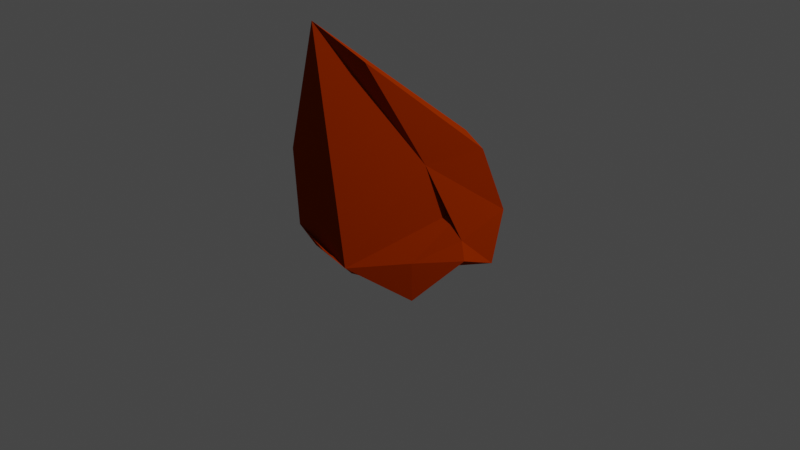 # Source: Rock5.blend  (saved by Blender 2.92.15; exported with 4.5.12 LTS)
import bpy
from mathutils import Matrix  # noqa: F401  (used for matrix-valued properties, if any)

bpy.ops.wm.read_factory_settings(use_empty=True)
scene = bpy.context.scene
scene.name = 'Scene'

# ---- collections
col_collection = bpy.data.collections.new('Collection'); scene.collection.children.link(col_collection)

# ---- materials (node trees are filled in below, after node groups)
mat_material_001 = bpy.data.materials.new('Material.001')
mat_material_001.use_transparent_shadow = False

# ---- material node trees
mat_material_001.use_nodes = True; mat_material_001.node_tree.nodes.clear()
_N = mat_material_001.node_tree.nodes; _L = mat_material_001.node_tree.links
n0 = _N.new('ShaderNodeOutputMaterial'); n0.name = 'Material Output'; n0.location = (300, 300)
n1 = _N.new('ShaderNodeBsdfDiffuse'); n1.name = 'Diffuse BSDF'; n1.location = (10, 300)
n1.inputs[0].default_value = (0.326, 0.02934, 0.0, 1.0)
n1.inputs[1].default_value = 0.8971
_L.new(n1.outputs[0], n0.inputs[0])
n0.is_active_output = True

# ---- world
world_world = bpy.data.worlds.new('World'); scene.world = world_world
world_world.use_nodes = True; world_world.node_tree.nodes.clear()
_N = world_world.node_tree.nodes; _L = world_world.node_tree.links
n0 = _N.new('ShaderNodeOutputWorld'); n0.name = 'World Output'; n0.location = (300, 300)
n1 = _N.new('ShaderNodeBackground'); n1.name = 'Background'; n1.location = (10, 300)
n1.inputs[0].default_value = (0.05088, 0.05088, 0.05088, 1.0)
_L.new(n1.outputs[0], n0.inputs[0])
n0.is_active_output = True
world_world.color = (0.05088, 0.05088, 0.05088)
world_world.use_sun_shadow = False
world_world.sun_shadow_jitter_overblur = 0.0

# ---- cameras
cam_camera = bpy.data.cameras.new('Camera')
cam_camera.clip_end = 100.0
cam_camera.ortho_scale = 7.314

# ---- lights
light_light = bpy.data.lights.new('Light', 'POINT')
light_light.transmission_factor = 0.0
light_light.energy = 1000.0
light_light.shadow_soft_size = 0.1
light_light.shadow_maximum_resolution = 0.006
light_light.use_absolute_resolution = True

# ---- meshes
me_icosphere = bpy.data.meshes.new('Icosphere')
me_icosphere.from_pydata([(0.0141, -0.01908, -0.6414), (0.7391, -0.5301, -0.4358), (-0.2723, -0.8669, -0.09596), (-0.8967, -0.00205, -0.4435), (-0.272, 0.8467, -0.4385), (0.8326, 0.4946, -0.3668), (-0.8474, -0.6601, 0.7068), (-0.6828, 0.3339, 0.9307), (0.4094, 0.7723, 0.6682), (0.5245, 0.5082, 0.1979), (-0.1584, -0.5162, -0.4994), (0.453, -0.332, -0.482), (0.267, -0.8252, -0.1745), (0.9586, -0.04586, -0.09786), (0.5061, 0.2709, -0.4429), (-0.5264, -0.02046, -0.4916), (-0.6975, -0.5282, -0.1525), (-0.1611, 0.4996, -0.8497), (-0.6905, 0.4979, -0.522), (0.3166, 0.7937, -0.4861), (0.6806, -0.4794, -0.07186), (0.7703, 0.1124, -0.004319), (0.0, -1.0, 0.0), (0.2815, -0.9691, -0.09835), (-1.015, -0.3681, 0.1093), (-0.5901, -0.8111, 0.003753), (-0.5371, 0.7577, 0.1493), (-0.9706, 0.2277, 0.1858), (0.7208, 0.7684, 0.1036), (-0.01235, 0.9334, 0.1346), (-1.076, -0.2875, 1.102), (0.1588, 0.7782, 0.8005), (0.1258, 0.2408, 0.557), (-0.9927, -0.2463, 1.895), (-0.4254, -0.05652, 1.562)], [], [(0, 11, 10), (1, 11, 13), (0, 10, 15), (0, 15, 17), (0, 17, 14), (1, 13, 20), (2, 12, 22), (3, 16, 24), (4, 18, 26), (5, 19, 28), (1, 20, 23), (2, 22, 25), (3, 24, 27), (4, 26, 29), (5, 28, 21), (7, 30, 33), (8, 31, 34), (32, 8, 34), (34, 31, 33), (31, 7, 33), (22, 23, 20, 9, 32, 34, 33, 30, 6, 25), (21, 32, 9), (21, 28, 32), (28, 8, 32), (29, 31, 8), (29, 26, 31), (26, 7, 31), (27, 30, 7), (27, 24, 30), (24, 6, 30), (28, 29, 8), (28, 19, 29), (19, 4, 29), (26, 27, 7), (26, 18, 27), (18, 3, 27), (24, 25, 6), (24, 16, 25), (16, 2, 25), (22, 12, 23), (12, 1, 23), (20, 21, 9), (20, 13, 21), (13, 5, 21), (14, 19, 5), (14, 17, 19), (17, 4, 19), (17, 18, 4), (17, 15, 18), (15, 3, 18), (15, 16, 3), (15, 10, 16), (10, 2, 16), (13, 14, 5), (13, 11, 14), (11, 0, 14), (10, 12, 2), (10, 11, 12), (11, 1, 12)])
_uv = me_icosphere.uv_layers.new(name='UVMap')
_uv.uv.foreach_set('vector', [0.8182, 0.0, 0.7727, 0.07873, 0.8636, 0.07873, 0.7273, 0.1575, 0.6818, 0.07873, 0.6364, 0.1575, 0.09091, 0.0, 0.04545, 0.07873, 0.1364, 0.07873, 0.2727, 0.0, 0.2273, 0.07873, 0.3182, 0.07873, 0.4545, 0.0, 0.4091, 0.07873, 0.5, 0.07873, 0.7273, 0.1575, 0.6364, 0.1575, 0.6818, 0.2362, 0.9091, 0.1575, 0.8182, 0.1575, 0.8636, 0.2362, 0.1818, 0.1575, 0.09091, 0.1575, 0.1364, 0.2362, 0.3636, 0.1575, 0.2727, 0.1575, 0.3182, 0.2362, 0.5455, 0.1575, 0.4545, 0.1575, 0.5, 0.2362, 0.7273, 0.1575, 0.6818, 0.2362, 0.7727, 0.2362, 0.9091, 0.1575, 0.8636, 0.2362, 0.9545, 0.2362, 0.1818, 0.1575, 0.1364, 0.2362, 0.2273, 0.2362, 0.3636, 0.1575, 0.3182, 0.2362, 0.4091, 0.2362, 0.5455, 0.1575, 0.5, 0.2362, 0.5909, 0.2362, 0.2727, 0.3149, 0.1818, 0.3149, 0.2273, 0.3937, 0.4545, 0.3149, 0.3636, 0.3149, 0.4091, 0.3937, 0.5455, 0.3149, 0.4545, 0.3149, 0.5, 0.3937, 0.4091, 0.3937, 0.3636, 0.3149, 0.3182, 0.3937, 0.3636, 0.3149, 0.2727, 0.3149, 0.3182, 0.3937, 0.8636, 0.2362, 0.7727, 0.2362, 0.6818, 0.2362, 0.6364, 0.3149, 0.5455, 0.3149, 0.4091, 0.3937, 0.2273, 0.3937, 0.1818, 0.3149, 1.0, 0.3149, 0.9545, 0.2362, 0.5909, 0.2362, 0.5455, 0.3149, 0.6364, 0.3149, 0.5909, 0.2362, 0.5, 0.2362, 0.5455, 0.3149, 0.5, 0.2362, 0.4545, 0.3149, 0.5455, 0.3149, 0.4091, 0.2362, 0.3636, 0.3149, 0.4545, 0.3149, 0.4091, 0.2362, 0.3182, 0.2362, 0.3636, 0.3149, 0.3182, 0.2362, 0.2727, 0.3149, 0.3636, 0.3149, 0.2273, 0.2362, 0.1818, 0.3149, 0.2727, 0.3149, 0.2273, 0.2362, 0.1364, 0.2362, 0.1818, 0.3149, 0.1364, 0.2362, 0.09091, 0.3149, 0.1818, 0.3149, 0.5, 0.2362, 0.4091, 0.2362, 0.4545, 0.3149, 0.5, 0.2362, 0.4545, 0.1575, 0.4091, 0.2362, 0.4545, 0.1575, 0.3636, 0.1575, 0.4091, 0.2362, 0.3182, 0.2362, 0.2273, 0.2362, 0.2727, 0.3149, 0.3182, 0.2362, 0.2727, 0.1575, 0.2273, 0.2362, 0.2727, 0.1575, 0.1818, 0.1575, 0.2273, 0.2362, 0.1364, 0.2362, 0.04545, 0.2362, 0.09091, 0.3149, 0.1364, 0.2362, 0.09091, 0.1575, 0.04545, 0.2362, 0.09091, 0.1575, 0.0, 0.1575, 0.04545, 0.2362, 0.8636, 0.2362, 0.8182, 0.1575, 0.7727, 0.2362, 0.8182, 0.1575, 0.7273, 0.1575, 0.7727, 0.2362, 0.6818, 0.2362, 0.5909, 0.2362, 0.6364, 0.3149, 0.6818, 0.2362, 0.6364, 0.1575, 0.5909, 0.2362, 0.6364, 0.1575, 0.5455, 0.1575, 0.5909, 0.2362, 0.5, 0.07873, 0.4545, 0.1575, 0.5455, 0.1575, 0.5, 0.07873, 0.4091, 0.07873, 0.4545, 0.1575, 0.4091, 0.07873, 0.3636, 0.1575, 0.4545, 0.1575, 0.3182, 0.07873, 0.2727, 0.1575, 0.3636, 0.1575, 0.3182, 0.07873, 0.2273, 0.07873, 0.2727, 0.1575, 0.2273, 0.07873, 0.1818, 0.1575, 0.2727, 0.1575, 0.1364, 0.07873, 0.09091, 0.1575, 0.1818, 0.1575, 0.1364, 0.07873, 0.04545, 0.07873, 0.09091, 0.1575, 0.04545, 0.07873, 0.0, 0.1575, 0.09091, 0.1575, 0.6364, 0.1575, 0.5909, 0.07873, 0.5455, 0.1575, 0.6364, 0.1575, 0.6818, 0.07873, 0.5909, 0.07873, 0.6818, 0.07873, 0.6364, 0.0, 0.5909, 0.07873, 0.8636, 0.07873, 0.8182, 0.1575, 0.9091, 0.1575, 0.8636, 0.07873, 0.7727, 0.07873, 0.8182, 0.1575, 0.7727, 0.07873, 0.7273, 0.1575, 0.8182, 0.1575])
me_icosphere.materials.append(mat_material_001)
me_icosphere.use_remesh_fix_poles = True
me_icosphere.use_remesh_preserve_attributes = False
me_icosphere.use_mirror_vertex_groups = False
me_icosphere.update()

# ---- objects
ob_light = bpy.data.objects.new('Light', light_light)
ob_camera = bpy.data.objects.new('Camera', cam_camera)
ob_icosphere = bpy.data.objects.new('Icosphere', me_icosphere)

# ---- transforms, parenting, visibility, modifiers, constraints
ob_light.location = (4.076, 1.005, 5.904)
ob_light.rotation_euler = (0.6503, 0.05522, 1.866)
ob_light.lock_rotations_4d = False
ob_light.empty_display_type = 'ARROWS'
ob_light.color = (0.0, 0.0, 0.0, 0.0)
ob_light.lineart.crease_threshold = 0.0
ob_camera.location = (7.359, -6.926, 4.958)
ob_camera.rotation_euler = (1.109, 0.0, 0.8149)
ob_camera.lock_rotations_4d = False
ob_camera.empty_display_type = 'ARROWS'
ob_camera.color = (0.0, 0.0, 0.0, 0.0)
ob_camera.display_type = 'WIRE'
ob_camera.lineart.crease_threshold = 0.0
ob_icosphere.location = (0.0, 0.0, 0.0)
ob_icosphere.lineart.crease_threshold = 0.0

# ---- collection membership
col_collection.objects.link(ob_light)
col_collection.objects.link(ob_camera)
col_collection.objects.link(ob_icosphere)

# ---- scene / render settings (as saved in the file)
scene.camera = ob_camera
scene.frame_start = 1; scene.frame_end = 250; scene.frame_set(1)
scene.render.engine = 'BLENDER_EEVEE_NEXT'
scene.cycles.use_denoising = False
scene.cycles.samples = 128
scene.cycles.sampling_pattern = 'TABULATED_SOBOL'
scene.cycles.use_adaptive_sampling = False
scene.cycles.use_light_tree = False
scene.view_settings.view_transform = 'Filmic'
bpy.context.view_layer.update()
